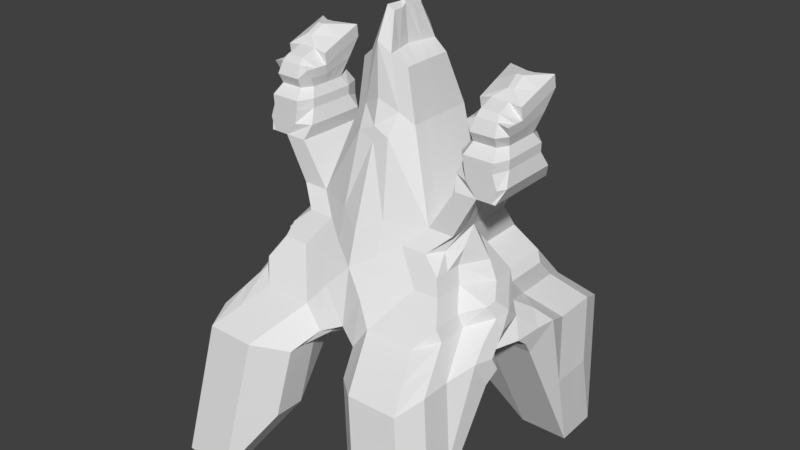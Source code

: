 # Source: 4_legged_being.blend  (saved by Blender 2.79.0; exported with 4.5.12 LTS)
import bpy
from mathutils import Matrix  # noqa: F401  (used for matrix-valued properties, if any)

bpy.ops.wm.read_factory_settings(use_empty=True)
scene = bpy.context.scene
scene.name = 'Scene'

# ---- collections
col_collection_1 = bpy.data.collections.new('Collection 1'); scene.collection.children.link(col_collection_1)

# ---- world
world_world = bpy.data.worlds.new('World'); scene.world = world_world
world_world.color = (0.05088, 0.05088, 0.05088)
world_world.use_sun_shadow = False
world_world.sun_shadow_jitter_overblur = 0.0
world_world.cycles.sampling_method = 'MANUAL'

# ---- meshes
me_icosphere = bpy.data.meshes.new('Icosphere')
me_icosphere.from_pydata([(-1.235, 1.384, 0.4887), (-1.236, 1.147, 0.7417), (-1.019, -1.616, -1.498), (-1.048, 1.108, -1.577), (-1.644, 1.674, -1.577), (-0.5, -0.6123, 1.419), (-0.88, -1.868, -0.6371), (-0.2728, -0.7544, 1.257), (-0.9793, 0.02928, 0.2304), (-1.552, 1.794, -0.7733), (-1.46, 1.913, 0.03013), (-0.2454, -1.128, 0.3007), (-1.003, -0.5587, 0.09969), (-0.9825, 0.2951, 0.06998), (-0.7877, -0.7516, 1.053), (-0.3878, 0.03881, 2.641), (-0.03427, 0.009242, 3.802), (-0.5233, -0.6656, 0.05947), (-1.348, 1.649, 0.2594), (-0.9855, 0.674, 1.432), (-0.4982, 0.8479, 1.423), (-0.3245, 1.223, 0.2074), (-0.391, -0.2602, 2.633), (-1.011, -1.087, -0.699), (-0.5369, 0.8104, -0.8253), (-0.6329, 0.9014, 0.9946), (-0.4374, 1.487, -0.02185), (-0.1835, 0.4965, 2.294), (-0.3788, 0.5963, 2.633), (-0.5314, -1.194, -0.7392), (-1.015, 0.7016, -0.7534), (-0.2123, 0.5307, 2.76), (-0.4453, 0.9297, -0.02185), (-0.3871, -1.074, 0.1214), (-0.2244, -0.3258, 2.76), (-0.3029, 0.8629, 1.415), (-0.3246, 1.216, 0.7594), (-0.1947, -0.4695, 2.506), (-0.3254, 0.9788, 1.012), (-0.6313, 1.376, 0.4887), (-0.6321, 1.139, 0.7417), (-0.6439, -0.6819, 1.236), (-0.7357, -1.747, 0.2235), (-0.8571, 1.904, 0.03013), (-0.7442, 1.64, 0.2594), (-0.3324, 0.6653, 0.2074), (-0.9771, -0.3693, 0.23), (-0.4335, 0.3396, 0.3475), (-0.529, 1.368, -0.8253), (-0.504, 0.4039, -0.001928), (-0.05557, -0.1906, 3.771), (-0.7231, -0.04629, 1.632), (-1.04, 1.666, -1.577), (-0.9487, 1.785, -0.7733), (-0.6147, -0.9313, 0.8177), (-1.441, -0.3461, 0.9056), (-1.508, -0.2617, 0.7491), (-1.521, -0.1695, 0.7639), (-1.329, 0.2743, 0.8916), (-1.446, 0.1325, 0.7724), (-1.171, 0.06022, 1.207), (-1.244, 0.3523, 0.9946), (-1.328, 0.5114, 0.6386), (-1.573, -0.2309, 0.6002), (-1.6, -1.161, -0.5353), (-1.622, -1.608, -1.498), (-0.4167, -0.8241, 1.075), (-1.652, 1.117, -1.577), (-1.614, -1.079, -0.699), (-1.268, -0.5258, 0.67), (-1.49, 0.02759, 0.7756), (-1.533, -0.07735, 0.7788), (-1.021, -0.3046, 1.236), (-1.091, -0.3754, 1.053), (-1.52, 0.09274, 0.6212), (-1.594, 0.05296, 0.3486), (-1.661, 0.8682, -0.6022), (-1.671, 0.6198, 0.3723), (-1.619, 0.7102, -0.7534), (-1.586, 0.3037, 0.06998), (-1.64, 0.3558, 0.3821), (-1.629, 0.4618, 0.2212), (-1.592, -0.6324, 0.2634), (-1.606, -0.5501, 0.09969), (-0.4417, -1.111, 0.5821), (-0.2437, -1.004, 0.8389), (-1.57, 0.9875, 0.2012), (-1.456, -1.041, 0.3253), (-1.577, -0.7147, 0.4271), (-1.621, -0.4775, 0.3972), (-1.468, -0.2288, 0.3189), (-0.5887, -1.429, 0.4028), (-0.3924, -1.446, 0.1214), (-1.386, 0.1366, 0.8958), (-1.457, -0.2252, 0.9251), (-1.315, -0.009457, 1.024), (-1.213, -0.5509, 0.8177), (-1.543, 0.408, 0.5804), (-1.536, -0.5179, 0.5925), (-1.636, -0.3952, 0.2335), (-1.597, 0.1978, 0.2309), (-1.043, -0.2326, 1.419), (-0.9385, 0.3053, 1.227), (-1.362, -0.7832, 0.4976), (-1.449, 0.7495, 0.4199), (-0.9934, 0.1163, 1.432), (-0.9306, 0.863, 1.227), (-1.236, 0.91, 0.9946), (-1.032, 0.485, 1.637), (-1.562, 1.545, 0.2012), (-1.321, 0.8319, 0.8916), (-1.321, 1.069, 0.6386), (-1.654, 1.426, -0.6022), (-1.441, 1.307, 0.4199), (-0.2713, -0.6454, 1.644), (-0.7296, -0.4491, 1.637), (-1.024, -1.988, -1.498), (-0.5367, -1.566, -0.7392), (-1.218, -0.9227, 0.8177), (-1.096, -0.7472, 1.053), (-1.628, -1.98, -1.498), (-1.027, -0.6765, 1.236), (-1.483, -1.859, -0.6371), (-1.339, -1.739, 0.2235), (-1.192, -1.42, 0.4028), (-1.045, -1.102, 0.5821), (-0.8184, -0.6077, 1.419), (-1.605, -1.533, -0.5353), (-1.273, -0.8977, 0.67), (-1.461, -1.413, 0.3253), (-1.367, -1.155, 0.4976), (-0.2896, 0.03918, 3.25), (-0.2837, 0.3843, 3.243), (-0.07403, 0.005998, 3.39), (-0.1263, -0.3255, 3.369), (-0.116, 0.4005, 3.369), (-0.2928, -0.2599, 3.243), (-0.08474, 0.2001, 3.779), (-0.5367, -0.1692, 0.2175), (-0.9379, -0.1749, 0.2389), (-0.03427, 0.009242, 4.089), (-0.08474, 0.2001, 4.066), (-0.7164, 0.4805, 1.637), (-1.04, -0.07274, 1.637), (-1.046, -0.4446, 1.637), (-1.039, 0.4855, 2.145), (-1.271, 0.4888, 2.145), (-1.045, -0.04122, 2.14), (-1.231, -0.06953, 2.145), (-1.052, -0.444, 2.145), (-1.32, -0.4402, 2.145), (-1.043, 0.2994, 2.478), (-1.115, 0.4883, 2.41), (-1.047, -0.02352, 2.475), (-1.517, 0.2268, 2.699), (-1.051, -0.2704, 2.478), (-1.152, -0.4409, 2.463), (-1.543, -0.0651, 2.145), (-1.549, -0.437, 2.145), (-1.536, 0.4926, 2.145), (-1.578, -0.0421, 2.479), (-1.581, -0.2713, 2.479), (-1.573, 0.3016, 2.479), (-1.05, 0.4877, 3.12), (-1.231, 0.4889, 3.12), (-1.058, -0.03944, 2.913), (-1.199, -0.07329, 3.091), (-1.088, -0.3224, 2.912), (-1.195, -0.3221, 2.958), (-1.578, 0.4923, 3.12), (-1.57, -0.06567, 2.93), (-1.574, -0.3189, 2.93), (-1.521, -0.03037, 2.699), (-1.181, -0.3286, 2.7), (-1.102, -0.2012, 2.699), (-1.099, -0.01647, 2.696), (-1.15, 0.3664, 2.75), (-1.096, 0.2251, 2.699), (-1.523, -0.2018, 2.699), (-1.399, 0.4909, 2.41), (-1.506, -0.4376, 2.145), (-1.417, -0.0669, 2.145), (-1.456, 0.4915, 2.145), (-1.498, -0.4389, 2.463), (-1.376, 0.4909, 3.12), (-1.41, -0.07169, 3.091), (-1.45, -0.3206, 2.958), (-1.456, -0.3272, 2.7), (-1.387, 0.3684, 2.75), (-1.472, -0.3816, 2.815), (-1.507, -0.4383, 2.582), (-1.172, -0.3829, 2.813), (-1.141, -0.4415, 2.582), (-1.045, 0.4638, 3.264), (-1.317, 0.3599, 3.272), (-1.053, -0.06331, 3.057), (-1.328, 0.018, 3.193), (-1.406, 0.3612, 3.272), (-1.574, 0.4684, 3.264), (-1.566, -0.08953, 3.074), (-1.397, 0.01899, 3.193), (-0.3833, 0.3176, 2.637), (-0.9345, 0.5842, 1.227), (-1.325, 0.5531, 0.8916), (-0.4413, 1.209, -0.02185), (-0.9895, 0.3952, 1.432), (-1.24, 0.6311, 0.9946), (-0.533, 1.089, -0.8253), (-1.324, 0.7903, 0.6386), (-0.3284, 0.9442, 0.2074), (-1.044, 1.387, -1.577), (-1.648, 1.396, -1.577), (-1.445, 1.028, 0.4199), (-1.657, 1.147, -0.6022), (-1.566, 1.266, 0.2012), (-0.2866, 0.2117, 3.247), (-0.095, 0.2032, 3.38), (-0.0595, 0.1047, 3.791), (-0.0595, 0.1047, 4.077), (-1.251, 0.2097, 2.145), (-1.042, 0.2222, 2.143), (-1.045, 0.1379, 2.477), (-1.539, 0.2137, 2.145), (-1.575, 0.1298, 2.479), (-1.054, 0.2241, 3.016), (-1.574, 0.2133, 3.025), (-1.098, 0.1043, 2.697), (-1.519, 0.09819, 2.699), (-1.437, 0.2123, 2.145), (-1.306, 0.189, 3.284), (-1.049, 0.2003, 3.161), (-1.57, 0.1894, 3.169), (-1.386, 0.1901, 3.284), (-1.036, 0.2061, 1.637), (-0.7197, 0.2171, 1.635), (-1.364, -0.9692, 0.4976), (-1.022, -1.802, -1.498), (-1.625, -1.794, -1.498), (-0.5341, -1.38, -0.7392), (-0.3898, -1.26, 0.1214), (-0.1227, -0.9483, 0.3097), (-0.04995, -0.05794, 3.772), (-1.215, -0.7368, 0.8177), (-1.602, -1.347, -0.5353), (-0.3894, -0.1107, 2.637), (-1.458, -1.227, 0.3253), (-1.094, -0.5613, 1.053), (-0.9308, -0.4202, 1.419), (-1.024, -0.4906, 1.236), (-1.27, -0.7117, 0.67), (-0.7263, -0.2477, 1.635), (-0.1002, -0.1597, 3.38), (-0.2912, -0.1103, 3.247), (-1.043, -0.2587, 1.637), (-1.049, -0.2426, 2.143), (-1.276, -0.2549, 2.145), (-1.049, -0.147, 2.477), (-1.546, -0.251, 2.145), (-1.579, -0.1567, 2.479), (-1.073, -0.1809, 2.912), (-1.202, -0.257, 3.024), (-1.572, -0.1923, 2.93), (-1.522, -0.1161, 2.699), (-1.101, -0.1088, 2.697), (-1.427, -0.2552, 3.024), (-1.461, -0.2522, 2.145), (-0.9919, 0.3925, 2.312), (-0.9973, -0.03237, 2.308), (-1.187, -0.4406, 2.304), (-1.003, -0.3572, 2.312), (-1.144, 0.4886, 2.278), (-1.62, -0.3541, 2.312), (-1.615, -0.0536, 2.312), (-1.609, 0.3971, 2.312), (-1.556, -0.4383, 2.304), (-1.537, 0.4912, 2.278), (-1.612, 0.1718, 2.312), (-0.9946, 0.18, 2.31), (-1.617, -0.2039, 2.312), (-0.9999, -0.1948, 2.31), (-1.572, 0.3017, 2.588), (-1.043, 0.2994, 2.587), (-1.577, -0.04206, 2.588), (-1.051, -0.2704, 2.587), (-1.047, -0.02348, 2.584), (-1.115, 0.4884, 2.588), (-1.581, -0.2713, 2.588), (-1.398, 0.491, 2.588), (-1.575, 0.1298, 2.588), (-1.045, 0.138, 2.586), (-1.049, -0.1469, 2.586), (-1.579, -0.1567, 2.588), (-1.554, -0.045, 2.818), (-1.087, -0.257, 2.81), (-1.072, -0.02542, 2.809), (-1.233, 0.4291, 2.931), (-1.557, -0.2558, 2.818), (-1.556, 0.349, 2.901), (-1.067, 0.346, 2.901), (-1.377, 0.4312, 2.931), (-1.07, 0.1603, 2.855), (-1.555, 0.152, 2.86), (-1.556, -0.1504, 2.818), (-1.08, -0.1412, 2.809), (1.235, 1.384, 0.4887), (1.236, 1.147, 0.7417), (1.019, -1.616, -1.498), (1.048, 1.108, -1.577), (1.644, 1.674, -1.577), (0.5, -0.6123, 1.419), (0.88, -1.868, -0.6371), (0.2728, -0.7544, 1.257), (0.9793, 0.02928, 0.2304), (1.552, 1.794, -0.7733), (1.46, 1.913, 0.03013), (0.2454, -1.128, 0.3007), (1.003, -0.5587, 0.09969), (0.9825, 0.2951, 0.06998), (0.7877, -0.7516, 1.053), (0.3878, 0.03881, 2.641), (0.03427, 0.009242, 3.802), (0.5233, -0.6656, 0.05947), (1.348, 1.649, 0.2594), (0.9855, 0.674, 1.432), (0.4982, 0.8479, 1.423), (0.0, 1.066, 0.472), (0.3245, 1.223, 0.2074), (0.0, 0.4634, 2.886), (0.391, -0.2602, 2.633), (1.011, -1.087, -0.699), (0.5369, 0.8104, -0.8253), (0.6329, 0.9014, 0.9946), (0.4374, 1.487, -0.02185), (0.1835, 0.4965, 2.294), (0.3788, 0.5963, 2.633), (0.5314, -1.194, -0.7392), (1.015, 0.7016, -0.7534), (0.2123, 0.5307, 2.76), (0.0, 0.4487, 2.383), (0.4453, 0.9297, -0.02185), (0.3871, -1.074, 0.1214), (0.0, 0.9312, 1.245), (0.2244, -0.3258, 2.76), (0.0, 0.5031, 2.211), (0.3029, 0.8629, 1.415), (0.3246, 1.216, 0.7594), (0.0, 1.056, 1.03), (0.0, -0.3931, 2.886), (0.0, -0.4569, 2.595), (0.1947, -0.4695, 2.506), (0.3254, 0.9788, 1.012), (0.6313, 1.376, 0.4887), (0.6321, 1.139, 0.7417), (0.0, -0.4803, 2.432), (0.6439, -0.6819, 1.236), (0.7357, -1.747, 0.2235), (0.8571, 1.904, 0.03013), (0.7442, 1.64, 0.2594), (0.3324, 0.6653, 0.2074), (0.9771, -0.3693, 0.23), (0.4335, 0.3396, 0.3475), (0.529, 1.368, -0.8253), (0.504, 0.4039, -0.001928), (0.05557, -0.1906, 3.771), (0.0, -0.769, 0.3187), (0.0, 0.3532, 0.3497), (0.0, -0.8026, 0.4098), (0.7231, -0.04629, 1.632), (0.0, -0.7882, 1.482), (1.04, 1.666, -1.577), (0.9487, 1.785, -0.7733), (0.6147, -0.9313, 0.8177), (1.441, -0.3461, 0.9056), (1.508, -0.2617, 0.7491), (1.521, -0.1695, 0.7639), (1.329, 0.2743, 0.8916), (1.446, 0.1325, 0.7724), (1.171, 0.06022, 1.207), (1.244, 0.3523, 0.9946), (1.328, 0.5114, 0.6386), (1.573, -0.2309, 0.6002), (1.6, -1.161, -0.5353), (1.622, -1.608, -1.498), (0.4167, -0.8241, 1.075), (1.652, 1.117, -1.577), (1.614, -1.079, -0.699), (1.268, -0.5258, 0.67), (1.49, 0.02759, 0.7756), (1.533, -0.07735, 0.7788), (1.021, -0.3046, 1.236), (1.091, -0.3754, 1.053), (1.52, 0.09274, 0.6212), (1.594, 0.05296, 0.3486), (1.661, 0.8682, -0.6022), (1.671, 0.6198, 0.3723), (1.619, 0.7102, -0.7534), (1.586, 0.3037, 0.06998), (1.64, 0.3558, 0.3821), (1.629, 0.4618, 0.2212), (1.592, -0.6324, 0.2634), (1.606, -0.5501, 0.09969), (0.4417, -1.111, 0.5821), (0.2437, -1.004, 0.8389), (1.57, 0.9875, 0.2012), (1.456, -1.041, 0.3253), (1.577, -0.7147, 0.4271), (1.621, -0.4775, 0.3972), (1.468, -0.2288, 0.3189), (0.5887, -1.429, 0.4028), (0.3924, -1.446, 0.1214), (1.386, 0.1366, 0.8958), (1.457, -0.2252, 0.9251), (1.315, -0.009457, 1.024), (1.213, -0.5509, 0.8177), (1.543, 0.408, 0.5804), (1.536, -0.5179, 0.5925), (1.636, -0.3952, 0.2335), (1.597, 0.1978, 0.2309), (1.043, -0.2326, 1.419), (0.9385, 0.3053, 1.227), (1.362, -0.7832, 0.4976), (1.449, 0.7495, 0.4199), (0.9934, 0.1163, 1.432), (0.9306, 0.863, 1.227), (1.236, 0.91, 0.9946), (1.032, 0.485, 1.637), (1.562, 1.545, 0.2012), (1.321, 0.8319, 0.8916), (1.321, 1.069, 0.6386), (1.654, 1.426, -0.6022), (1.441, 1.307, 0.4199), (0.2713, -0.6454, 1.644), (0.7296, -0.4491, 1.637), (1.024, -1.988, -1.498), (0.5367, -1.566, -0.7392), (0.0, -0.8972, 1.096), (0.0, -1.021, 0.4098), (1.218, -0.9227, 0.8177), (1.096, -0.7472, 1.053), (1.628, -1.98, -1.498), (1.027, -0.6765, 1.236), (1.483, -1.859, -0.6371), (1.339, -1.739, 0.2235), (1.192, -1.42, 0.4028), (1.045, -1.102, 0.5821), (0.8184, -0.6077, 1.419), (1.605, -1.533, -0.5353), (1.273, -0.8977, 0.67), (1.461, -1.413, 0.3253), (1.367, -1.155, 0.4976), (0.2896, 0.03918, 3.25), (0.2837, 0.3843, 3.243), (0.07403, 0.005998, 3.39), (0.1263, -0.3255, 3.369), (0.0, -0.3914, 3.495), (0.0, 0.4652, 3.495), (0.116, 0.4005, 3.369), (0.2928, -0.2599, 3.243), (0.0, -0.01586, 3.828), (0.0, -0.231, 3.837), (0.0, 0.2909, 3.773), (0.08474, 0.2001, 3.779), (0.5367, -0.1692, 0.2175), (0.0, -0.2053, 0.3224), (0.9379, -0.1749, 0.2389), (0.0, 0.2909, 4.067), (0.03427, 0.009242, 4.089), (0.0, -0.01586, 4.114), (0.08474, 0.2001, 4.066), (0.7164, 0.4805, 1.637), (1.04, -0.07274, 1.637), (1.046, -0.4446, 1.637), (1.039, 0.4855, 2.145), (1.271, 0.4888, 2.145), (1.045, -0.04122, 2.14), (1.231, -0.06953, 2.145), (1.052, -0.444, 2.145), (1.32, -0.4402, 2.145), (1.043, 0.2994, 2.478), (1.115, 0.4883, 2.41), (1.047, -0.02352, 2.475), (1.517, 0.2268, 2.699), (1.051, -0.2704, 2.478), (1.152, -0.4409, 2.463), (1.543, -0.0651, 2.145), (1.549, -0.437, 2.145), (1.536, 0.4926, 2.145), (1.578, -0.0421, 2.479), (1.581, -0.2713, 2.479), (1.573, 0.3016, 2.479), (1.05, 0.4877, 3.12), (1.231, 0.4889, 3.12), (1.058, -0.03944, 2.913), (1.199, -0.07329, 3.091), (1.088, -0.3224, 2.912), (1.195, -0.3221, 2.958), (1.578, 0.4923, 3.12), (1.57, -0.06567, 2.93), (1.574, -0.3189, 2.93), (1.521, -0.03037, 2.699), (1.181, -0.3286, 2.7), (1.102, -0.2012, 2.699), (1.099, -0.01647, 2.696), (1.15, 0.3664, 2.75), (1.096, 0.2251, 2.699), (1.523, -0.2018, 2.699), (1.399, 0.4909, 2.41), (1.506, -0.4376, 2.145), (1.417, -0.0669, 2.145), (1.456, 0.4915, 2.145), (1.498, -0.4389, 2.463), (1.376, 0.4909, 3.12), (1.41, -0.07169, 3.091), (1.45, -0.3206, 2.958), (1.456, -0.3272, 2.7), (1.387, 0.3684, 2.75), (1.472, -0.3816, 2.815), (1.507, -0.4383, 2.582), (1.172, -0.3829, 2.813), (1.141, -0.4415, 2.582), (1.045, 0.4638, 3.264), (1.317, 0.3599, 3.272), (1.053, -0.06331, 3.057), (1.328, 0.018, 3.193), (1.406, 0.3612, 3.272), (1.574, 0.4684, 3.264), (1.566, -0.08953, 3.074), (1.397, 0.01899, 3.193), (0.3833, 0.3176, 2.637), (0.9345, 0.5842, 1.227), (1.325, 0.5531, 0.8916), (0.4413, 1.209, -0.02185), (0.9895, 0.3952, 1.432), (1.24, 0.6311, 0.9946), (0.533, 1.089, -0.8253), (1.324, 0.7903, 0.6386), (0.0, 0.7095, 0.4108), (0.3284, 0.9442, 0.2074), (1.044, 1.387, -1.577), (1.648, 1.396, -1.577), (1.445, 1.028, 0.4199), (1.657, 1.147, -0.6022), (1.566, 1.266, 0.2012), (0.2866, 0.2117, 3.247), (0.095, 0.2032, 3.38), (0.0595, 0.1047, 3.791), (0.0, 0.1375, 4.091), (0.0595, 0.1047, 4.077), (1.251, 0.2097, 2.145), (1.042, 0.2222, 2.143), (1.045, 0.1379, 2.477), (1.539, 0.2137, 2.145), (1.575, 0.1298, 2.479), (1.054, 0.2241, 3.016), (1.574, 0.2133, 3.025), (1.098, 0.1043, 2.697), (1.519, 0.09819, 2.699), (1.437, 0.2123, 2.145), (1.306, 0.189, 3.284), (1.049, 0.2003, 3.161), (1.57, 0.1894, 3.169), (1.386, 0.1901, 3.284), (1.036, 0.2061, 1.637), (0.7197, 0.2171, 1.635), (1.364, -0.9692, 0.4976), (1.022, -1.802, -1.498), (1.625, -1.794, -1.498), (0.5341, -1.38, -0.7392), (0.0, -0.9119, 0.4098), (0.3898, -1.26, 0.1214), (0.1227, -0.9483, 0.3097), (0.04995, -0.05794, 3.772), (1.215, -0.7368, 0.8177), (1.602, -1.347, -0.5353), (0.3894, -0.1107, 2.637), (1.458, -1.227, 0.3253), (1.094, -0.5613, 1.053), (0.9308, -0.4202, 1.419), (1.024, -0.4906, 1.236), (1.27, -0.7117, 0.67), (0.7263, -0.2477, 1.635), (0.1002, -0.1597, 3.38), (0.2912, -0.1103, 3.247), (0.0, -0.1235, 3.832), (1.043, -0.2587, 1.637), (1.049, -0.2426, 2.143), (1.276, -0.2549, 2.145), (1.049, -0.147, 2.477), (1.546, -0.251, 2.145), (1.579, -0.1567, 2.479), (1.073, -0.1809, 2.912), (1.202, -0.257, 3.024), (1.572, -0.1923, 2.93), (1.522, -0.1161, 2.699), (1.101, -0.1088, 2.697), (1.427, -0.2552, 3.024), (1.461, -0.2522, 2.145), (0.9919, 0.3925, 2.312), (0.9973, -0.03237, 2.308), (1.187, -0.4406, 2.304), (1.003, -0.3572, 2.312), (1.144, 0.4886, 2.278), (1.62, -0.3541, 2.312), (1.615, -0.0536, 2.312), (1.609, 0.3971, 2.312), (1.556, -0.4383, 2.304), (1.537, 0.4912, 2.278), (1.612, 0.1718, 2.312), (0.9946, 0.18, 2.31), (1.617, -0.2039, 2.312), (0.9999, -0.1948, 2.31), (1.572, 0.3017, 2.588), (1.043, 0.2994, 2.587), (1.577, -0.04206, 2.588), (1.051, -0.2704, 2.587), (1.047, -0.02348, 2.584), (1.115, 0.4884, 2.588), (1.581, -0.2713, 2.588), (1.398, 0.491, 2.588), (1.575, 0.1298, 2.588), (1.045, 0.138, 2.586), (1.049, -0.1469, 2.586), (1.579, -0.1567, 2.588), (1.554, -0.045, 2.818), (1.087, -0.257, 2.81), (1.072, -0.02542, 2.809), (1.233, 0.4291, 2.931), (1.557, -0.2558, 2.818), (1.556, 0.349, 2.901), (1.067, 0.346, 2.901), (1.377, 0.4312, 2.931), (1.07, 0.1603, 2.855), (1.555, 0.152, 2.86), (1.556, -0.1504, 2.818), (1.08, -0.1412, 2.809)], [], [(41, 5, 126, 121), (6, 116, 117), (92, 6, 117), (85, 54, 84), (116, 6, 122, 120), (54, 14, 119, 118), (42, 91, 124, 123), (84, 54, 118, 125), (14, 41, 121, 119), (66, 14, 54), (91, 92, 11), (85, 66, 54), (109, 10, 9), (112, 109, 9), (112, 9, 4), (91, 11, 84), (85, 11, 436), (1, 0, 111), (110, 1, 111), (85, 436, 435), (18, 10, 109, 113), (0, 18, 113, 111), (107, 1, 110), (27, 343, 35), (66, 435, 7), (3, 24, 30), (30, 49, 13), (30, 24, 49), (33, 29, 17), (17, 23, 12), (17, 29, 23), (29, 2, 23), (41, 66, 7), (41, 7, 5), (32, 49, 24), (12, 46, 17), (35, 25, 107, 106), (40, 39, 0, 1), (53, 26, 48), (53, 48, 52), (25, 40, 1, 107), (53, 52, 4, 9), (44, 43, 10, 18), (142, 20, 19, 108), (43, 53, 9, 10), (20, 35, 106, 19), (38, 346, 36), (40, 38, 36), (40, 36, 39), (39, 44, 18, 0), (38, 25, 35), (368, 353, 114), (7, 368, 114), (341, 38, 35), (341, 35, 343), (338, 343, 27), (31, 338, 27), (31, 27, 28), (44, 39, 21), (7, 114, 5), (115, 5, 114), (37, 115, 114), (37, 114, 353), (22, 115, 37), (435, 368, 7), (26, 44, 21), (36, 325, 21), (36, 21, 39), (33, 17, 364), (45, 365, 47), (49, 45, 47), (346, 325, 36), (43, 44, 26), (327, 338, 31), (346, 38, 341), (25, 38, 40), (43, 26, 53), (32, 45, 49), (13, 49, 47), (14, 66, 41), (84, 11, 85), (42, 92, 91), (435, 66, 85), (238, 239, 92, 117), (12, 23, 68, 83), (42, 6, 92), (347, 34, 348), (212, 208, 111, 113), (236, 238, 117, 116), (47, 8, 75, 100), (23, 2, 65, 68), (209, 204, 26, 21), (75, 8, 139, 90), (203, 206, 107, 110), (3, 30, 78, 67), (13, 47, 100, 79), (202, 205, 19, 106), (240, 568, 436, 11), (46, 12, 83, 99), (237, 236, 116, 120), (244, 22, 136, 252), (327, 31, 135, 455), (204, 207, 48, 26), (30, 13, 79, 78), (245, 243, 127, 129), (239, 240, 11, 92), (242, 249, 128, 118), (34, 347, 454, 134), (246, 242, 118, 119), (253, 247, 126, 144), (205, 233, 108, 19), (31, 28, 132, 135), (243, 237, 120, 127), (206, 202, 106, 107), (211, 213, 112, 4), (105, 102, 61, 60), (56, 55, 57), (77, 76, 81), (88, 82, 64), (77, 86, 76), (244, 250, 115, 22), (207, 210, 52, 48), (71, 93, 70), (71, 94, 93), (61, 95, 60), (73, 55, 96), (75, 74, 80), (104, 86, 77, 97), (77, 81, 80), (235, 245, 129, 130), (88, 89, 82), (56, 63, 98), (98, 89, 88), (98, 63, 89), (63, 90, 89), (82, 99, 83), (82, 89, 99), (89, 90, 99), (248, 246, 119, 121), (56, 98, 103, 69), (98, 88, 87, 103), (80, 100, 75), (80, 81, 100), (81, 79, 100), (62, 104, 97, 59), (234, 201, 28, 142), (208, 203, 110, 111), (80, 97, 77), (80, 74, 97), (74, 59, 97), (247, 248, 121, 126), (96, 55, 69), (55, 56, 69), (60, 72, 101), (60, 95, 72), (95, 73, 72), (93, 95, 61), (93, 94, 95), (94, 73, 95), (70, 58, 59), (70, 93, 58), (93, 61, 58), (58, 62, 59), (536, 209, 21, 325), (210, 211, 4, 52), (57, 71, 63), (249, 235, 130, 128), (87, 88, 64), (214, 212, 113, 109), (213, 214, 109, 112), (64, 68, 65), (64, 82, 68), (82, 83, 68), (81, 78, 79), (81, 76, 78), (76, 67, 78), (57, 94, 71), (57, 55, 94), (55, 73, 94), (143, 105, 60, 101), (6, 42, 123, 122), (348, 37, 353), (348, 34, 37), (34, 22, 37), (91, 84, 125, 124), (5, 115, 144, 126), (123, 129, 122), (130, 129, 123, 124), (128, 130, 124, 125), (118, 128, 125), (122, 127, 120), (122, 129, 127), (138, 47, 365, 463), (138, 17, 46, 139), (71, 70, 74), (142, 28, 20), (251, 252, 136, 134), (215, 216, 135, 132), (134, 454, 459, 50), (251, 134, 50, 241), (201, 15, 131, 215), (22, 34, 134, 136), (218, 546, 465, 141), (217, 16, 140, 218), (216, 133, 16, 217), (455, 135, 137, 460), (56, 57, 63), (47, 138, 139, 8), (17, 138, 463, 364), (70, 59, 74), (20, 28, 27, 35), (16, 458, 467, 140), (241, 583, 458, 16), (460, 137, 141, 465), (144, 115, 149, 150), (250, 51, 147, 254), (265, 180, 158, 257), (277, 266, 151, 221), (234, 142, 145, 220), (233, 143, 148, 219), (253, 144, 150, 255), (142, 108, 146, 145), (298, 295, 164, 163), (268, 269, 155, 156), (301, 292, 170, 225), (279, 267, 153, 256), (266, 270, 152, 151), (278, 271, 161, 258), (276, 272, 160, 223), (275, 182, 159, 273), (228, 181, 157, 222), (173, 174, 293, 191), (274, 183, 161, 271), (259, 260, 168, 167), (224, 163, 193, 230), (170, 185, 200, 199), (264, 185, 170, 261), (299, 297, 169, 184), (300, 298, 163, 224), (187, 173, 191, 189), (173, 187, 190, 192), (291, 286, 178, 262), (289, 281, 177, 226), (287, 280, 154, 188), (156, 155, 283, 192), (288, 282, 172, 227), (290, 284, 175, 263), (281, 285, 176, 177), (285, 287, 188, 176), (161, 183, 190, 286), (178, 187, 189, 296), (295, 299, 184, 164), (268, 156, 183, 274), (219, 148, 181, 228), (270, 146, 182, 275), (255, 150, 180, 265), (189, 191, 168, 186), (192, 190, 183, 156), (303, 263, 175, 294), (302, 262, 178, 296), (229, 230, 193, 194), (232, 197, 198, 231), (166, 165, 195, 196), (184, 197, 194, 164), (163, 164, 194, 193), (225, 170, 199, 231), (184, 169, 198, 197), (229, 232, 197, 194), (166, 185, 200, 196), (260, 166, 185, 264), (99, 90, 139, 46), (74, 75, 90, 63), (74, 63, 71), (196, 200, 232, 229), (169, 225, 231, 198), (200, 232, 231, 199), (196, 195, 230, 229), (146, 219, 228, 182), (280, 288, 227, 154), (284, 289, 226, 175), (294, 300, 224, 165), (165, 224, 230, 195), (182, 228, 222, 159), (273, 276, 223, 162), (297, 301, 225, 169), (108, 233, 219, 146), (51, 234, 220, 147), (267, 277, 221, 153), (135, 216, 217, 137), (137, 217, 218, 141), (140, 467, 546, 218), (28, 201, 215, 132), (131, 133, 216, 215), (76, 86, 214, 213), (86, 104, 212, 214), (3, 67, 211, 210), (365, 45, 209, 536), (62, 58, 203, 208), (51, 15, 201, 234), (24, 3, 210, 207), (67, 76, 213, 211), (61, 102, 202, 206), (105, 143, 233, 205), (32, 24, 207, 204), (102, 105, 205, 202), (58, 61, 206, 203), (45, 32, 204, 209), (104, 62, 208, 212), (168, 260, 264, 186), (292, 172, 262, 302), (293, 174, 263, 303), (148, 255, 265, 181), (283, 290, 263, 174), (282, 291, 262, 172), (186, 264, 261, 171), (165, 166, 260, 259), (272, 278, 258, 160), (269, 279, 256, 155), (143, 253, 255, 148), (181, 265, 257, 157), (115, 250, 254, 149), (50, 459, 583, 241), (133, 251, 241, 16), (133, 131, 252, 251), (69, 103, 235, 249), (101, 72, 248, 247), (72, 73, 246, 248), (103, 87, 245, 235), (15, 51, 250, 244), (64, 65, 237, 243), (143, 101, 247, 253), (73, 96, 242, 246), (96, 69, 249, 242), (33, 364, 240, 239), (87, 64, 243, 245), (15, 244, 252, 131), (65, 2, 236, 237), (364, 366, 568, 240), (2, 29, 238, 236), (29, 33, 239, 238), (149, 254, 279, 269), (157, 257, 278, 272), (147, 220, 277, 267), (159, 222, 276, 273), (152, 270, 275, 179), (150, 268, 274, 180), (180, 274, 271, 158), (179, 275, 273, 162), (222, 157, 272, 276), (257, 158, 271, 278), (145, 146, 270, 266), (254, 147, 267, 279), (150, 149, 269, 268), (220, 145, 266, 277), (160, 258, 291, 282), (155, 256, 290, 283), (153, 221, 289, 284), (162, 223, 288, 280), (152, 179, 287, 285), (151, 152, 285, 281), (256, 153, 284, 290), (223, 160, 282, 288), (179, 162, 280, 287), (221, 151, 281, 289), (258, 161, 286, 291), (167, 293, 303, 259), (170, 292, 302, 261), (154, 227, 301, 297), (175, 226, 300, 294), (261, 302, 296, 171), (259, 303, 294, 165), (176, 188, 299, 295), (226, 177, 298, 300), (188, 154, 297, 299), (227, 172, 292, 301), (177, 176, 295, 298), (192, 283, 174, 173), (286, 190, 187, 178), (191, 293, 167, 168), (296, 189, 186, 171), (354, 440, 445, 309), (310, 434, 433), (409, 434, 310), (402, 401, 371), (433, 439, 441, 310), (371, 437, 438, 318), (355, 442, 443, 408), (401, 444, 437, 371), (318, 438, 440, 354), (383, 371, 318), (408, 315, 409), (402, 371, 383), (426, 313, 314), (429, 313, 426), (429, 308, 313), (408, 401, 315), (402, 436, 315), (305, 428, 304), (427, 428, 305), (402, 435, 436), (322, 430, 426, 314), (304, 428, 430, 322), (424, 427, 305), (333, 344, 343), (383, 311, 435), (307, 336, 330), (336, 317, 362), (336, 362, 330), (340, 321, 335), (321, 316, 329), (321, 329, 335), (335, 329, 306), (354, 311, 383), (354, 309, 311), (339, 330, 362), (316, 321, 359), (344, 423, 424, 331), (352, 305, 304, 351), (370, 361, 332), (370, 369, 361), (331, 424, 305, 352), (370, 313, 308, 369), (357, 322, 314, 356), (469, 425, 323, 324), (356, 314, 313, 370), (324, 323, 423, 344), (350, 345, 346), (352, 345, 350), (352, 351, 345), (351, 304, 322, 357), (350, 344, 331), (368, 431, 353), (311, 431, 368), (341, 344, 350), (341, 343, 344), (338, 333, 343), (337, 333, 338), (337, 334, 333), (357, 326, 351), (311, 309, 431), (432, 431, 309), (349, 431, 432), (349, 353, 431), (328, 349, 432), (435, 311, 368), (332, 326, 357), (345, 326, 325), (345, 351, 326), (340, 364, 321), (358, 360, 365), (362, 360, 358), (346, 345, 325), (356, 332, 357), (327, 337, 338), (346, 341, 350), (331, 352, 350), (356, 370, 332), (339, 362, 358), (317, 360, 362), (318, 354, 383), (401, 402, 315), (355, 408, 409), (435, 402, 383), (567, 434, 409, 569), (316, 400, 385, 329), (355, 409, 310), (347, 348, 342), (540, 430, 428, 535), (565, 433, 434, 567), (360, 417, 392, 312), (329, 385, 382, 306), (537, 326, 332, 531), (392, 407, 464, 312), (530, 427, 424, 533), (307, 384, 395, 336), (317, 396, 417, 360), (529, 423, 323, 532), (570, 315, 436, 568), (359, 416, 400, 316), (566, 439, 433, 565), (574, 582, 457, 328), (327, 455, 456, 337), (531, 332, 361, 534), (336, 395, 396, 317), (575, 448, 446, 573), (569, 409, 315, 570), (572, 437, 447, 579), (342, 453, 454, 347), (576, 438, 437, 572), (584, 471, 445, 577), (532, 323, 425, 562), (337, 456, 451, 334), (573, 446, 439, 566), (533, 424, 423, 529), (539, 308, 429, 541), (422, 377, 378, 419), (373, 374, 372), (394, 398, 393), (405, 381, 399), (394, 393, 403), (574, 328, 432, 580), (534, 361, 369, 538), (388, 387, 410), (388, 410, 411), (378, 377, 412), (390, 413, 372), (392, 397, 391), (421, 414, 394, 403), (394, 397, 398), (564, 449, 448, 575), (405, 399, 406), (373, 415, 380), (415, 405, 406), (415, 406, 380), (380, 406, 407), (399, 400, 416), (399, 416, 406), (406, 416, 407), (578, 440, 438, 576), (373, 386, 420, 415), (415, 420, 404, 405), (397, 392, 417), (397, 417, 398), (398, 417, 396), (379, 376, 414, 421), (563, 469, 334, 528), (535, 428, 427, 530), (397, 394, 414), (397, 414, 391), (391, 414, 376), (577, 445, 440, 578), (413, 386, 372), (372, 386, 373), (377, 418, 389), (377, 389, 412), (412, 389, 390), (410, 378, 412), (410, 412, 411), (411, 412, 390), (387, 376, 375), (387, 375, 410), (410, 375, 378), (375, 376, 379), (536, 325, 326, 537), (538, 369, 308, 539), (374, 380, 388), (579, 447, 449, 564), (404, 381, 405), (542, 426, 430, 540), (541, 429, 426, 542), (381, 382, 385), (381, 385, 399), (399, 385, 400), (398, 396, 395), (398, 395, 393), (393, 395, 384), (374, 388, 411), (374, 411, 372), (372, 411, 390), (470, 418, 377, 422), (310, 441, 442, 355), (348, 353, 349), (348, 349, 342), (342, 349, 328), (408, 443, 444, 401), (309, 445, 471, 432), (442, 441, 448), (449, 443, 442, 448), (447, 444, 443, 449), (437, 444, 447), (441, 439, 446), (441, 446, 448), (462, 463, 365, 360), (462, 464, 359, 321), (388, 391, 387), (469, 324, 334), (581, 453, 457, 582), (543, 451, 456, 544), (453, 363, 459, 454), (581, 571, 363, 453), (528, 543, 450, 319), (328, 457, 453, 342), (547, 468, 465, 546), (545, 547, 466, 320), (544, 545, 320, 452), (455, 460, 461, 456), (373, 380, 374), (360, 312, 464, 462), (321, 364, 463, 462), (387, 391, 376), (324, 344, 333, 334), (320, 466, 467, 458), (571, 320, 458, 583), (460, 465, 468, 461), (471, 477, 476, 432), (580, 585, 474, 367), (596, 588, 485, 507), (608, 550, 478, 597), (563, 549, 472, 469), (562, 548, 475, 470), (584, 586, 477, 471), (469, 472, 473, 425), (629, 490, 491, 626), (599, 483, 482, 600), (632, 554, 497, 623), (610, 587, 480, 598), (597, 478, 479, 601), (609, 589, 488, 602), (607, 552, 487, 603), (606, 604, 486, 509), (557, 551, 484, 508), (500, 518, 624, 501), (605, 602, 488, 510), (590, 494, 495, 591), (553, 559, 520, 490), (497, 526, 527, 512), (595, 592, 497, 512), (630, 511, 496, 628), (631, 553, 490, 629), (514, 516, 518, 500), (500, 519, 517, 514), (622, 593, 505, 617), (620, 555, 504, 612), (618, 515, 481, 611), (483, 519, 614, 482), (619, 556, 499, 613), (621, 594, 502, 615), (612, 504, 503, 616), (616, 503, 515, 618), (488, 617, 517, 510), (505, 627, 516, 514), (626, 491, 511, 630), (599, 605, 510, 483), (548, 557, 508, 475), (601, 606, 509, 473), (586, 596, 507, 477), (516, 513, 495, 518), (519, 483, 510, 517), (634, 625, 502, 594), (633, 627, 505, 593), (558, 521, 520, 559), (561, 560, 525, 524), (493, 523, 522, 492), (511, 491, 521, 524), (490, 520, 521, 491), (554, 560, 526, 497), (511, 524, 525, 496), (558, 521, 524, 561), (493, 523, 527, 512), (591, 595, 512, 493), (416, 359, 464, 407), (391, 380, 407, 392), (391, 388, 380), (523, 558, 561, 527), (496, 525, 560, 554), (527, 526, 560, 561), (523, 558, 559, 522), (473, 509, 557, 548), (611, 481, 556, 619), (615, 502, 555, 620), (625, 492, 553, 631), (492, 522, 559, 553), (509, 486, 551, 557), (604, 489, 552, 607), (628, 496, 554, 632), (425, 473, 548, 562), (367, 474, 549, 563), (598, 480, 550, 608), (456, 461, 545, 544), (461, 468, 547, 545), (466, 547, 546, 467), (334, 451, 543, 528), (450, 543, 544, 452), (393, 541, 542, 403), (403, 542, 540, 421), (307, 538, 539, 384), (365, 536, 537, 358), (379, 535, 530, 375), (367, 563, 528, 319), (330, 534, 538, 307), (384, 539, 541, 393), (378, 533, 529, 419), (422, 532, 562, 470), (339, 531, 534, 330), (419, 529, 532, 422), (375, 530, 533, 378), (358, 537, 531, 339), (421, 540, 535, 379), (495, 513, 595, 591), (623, 633, 593, 499), (624, 634, 594, 501), (475, 508, 596, 586), (614, 501, 594, 621), (613, 499, 593, 622), (513, 498, 592, 595), (492, 590, 591, 493), (603, 487, 589, 609), (600, 482, 587, 610), (470, 475, 586, 584), (508, 484, 588, 596), (432, 476, 585, 580), (363, 571, 583, 459), (452, 320, 571, 581), (452, 581, 582, 450), (386, 579, 564, 420), (418, 577, 578, 389), (389, 578, 576, 390), (420, 564, 575, 404), (319, 574, 580, 367), (381, 573, 566, 382), (470, 584, 577, 418), (390, 576, 572, 413), (413, 572, 579, 386), (340, 569, 570, 364), (404, 575, 573, 381), (319, 450, 582, 574), (382, 566, 565, 306), (364, 570, 568, 366), (306, 565, 567, 335), (335, 567, 569, 340), (476, 600, 610, 585), (484, 603, 609, 588), (474, 598, 608, 549), (486, 604, 607, 551), (479, 506, 606, 601), (477, 507, 605, 599), (507, 485, 602, 605), (506, 489, 604, 606), (551, 607, 603, 484), (588, 609, 602, 485), (472, 597, 601, 473), (585, 610, 598, 474), (477, 599, 600, 476), (549, 608, 597, 472), (487, 613, 622, 589), (482, 614, 621, 587), (480, 615, 620, 550), (489, 611, 619, 552), (479, 616, 618, 506), (478, 612, 616, 479), (587, 621, 615, 480), (552, 619, 613, 487), (506, 618, 611, 489), (550, 620, 612, 478), (589, 622, 617, 488), (494, 590, 634, 624), (497, 592, 633, 623), (481, 628, 632, 556), (502, 625, 631, 555), (592, 498, 627, 633), (590, 492, 625, 634), (503, 626, 630, 515), (555, 631, 629, 504), (515, 630, 628, 481), (556, 632, 623, 499), (504, 629, 626, 503), (519, 500, 501, 614), (617, 505, 514, 517), (518, 495, 494, 624), (627, 498, 513, 516)])
me_icosphere.use_remesh_preserve_volume = False
me_icosphere.use_remesh_preserve_attributes = False
me_icosphere.use_mirror_vertex_groups = False
me_icosphere.update()
arm_armature_001 = bpy.data.armatures.new('Armature.001')  # bones are not reproduced

# ---- objects
ob_armature_001 = bpy.data.objects.new('Armature.001', arm_armature_001)
ob_icosphere = bpy.data.objects.new('Icosphere', me_icosphere)

# ---- transforms, parenting, visibility, modifiers, constraints
ob_armature_001.location = (-0.0558, 0.03374, 2.238)
ob_armature_001.show_in_front = True
ob_armature_001.lineart.crease_threshold = 0.0
ob_icosphere.parent = ob_armature_001
ob_icosphere.matrix_parent_inverse = Matrix(((1.0, 0.0, 0.0, 0.0558), (0.0, 1.0, -9.313e-10, -0.03374), (0.0, 0.0, 1.0, -2.238), (0.0, 0.0, 0.0, 1.0)))
ob_icosphere.location = (0.0, 0.0, 1.074)
ob_icosphere.lineart.crease_threshold = 0.0
_vg = ob_icosphere.vertex_groups.new(name='Bone')
for _i, _w in zip([5, 7, 8, 11, 13, 14, 17, 19, 20, 21, 25, 27, 28, 31, 32, 33, 35, 36, 37, 38, 39, 40, 41, 45, 46, 47, 49, 54, 58, 60, 61, 66, 84, 85, 91, 93, 102, 105, 106, 107, 108, 110, 114, 115, 119, 121, 126, 138, 139, 142, 202, 203, 205, 206, 209, 234, 239, 240, 247, 248, 250, 309, 311, 312, 315, 317, 318, 321, 323, 324, 325, 326, 331, 333, 334, 337, 338, 339, 340, 341, 343, 344, 345, 346, 348, 349, 350, 351, 352, 353, 354, 358, 359, 360, 362, 364, 365, 366, 368, 371, 378, 383, 401, 402, 419, 423, 424, 425, 431, 432, 435, 436, 438, 440, 445, 462, 463, 464, 469, 529, 530, 531, 532, 533, 536, 537, 563, 568, 569, 570, 577, 578], [0.2205, 0.4073, 0.06653, 0.1118, 0.04036, 0.07131, 0.0535, 0.1439, 0.4375, 0.06262, 0.2159, 0.2117, 0.04418, 0.02166, 0.02918, 0.05261, 0.5293, 0.1904, 0.03342, 0.3983, 0.01359, 0.07765, 0.1352, 0.1573, 0.0006443, 0.1788, 0.06476, 0.07174, 0.03037, 0.01689, 0.06408, 0.2152, 0.07766, 0.1962, 0.00345, 0.007081, 0.1561, 0.03363, 0.1961, 0.01914, 0.06102, 0.007787, 0.502, 0.06864, 0.004775, 0.03306, 0.08029, 0.1716, 0.05259, 0.09489, 0.1879, 0.03708, 0.09412, 0.06165, 0.0936, 0.02754, 0.01937, 0.209, 0.01896, 0.008017, 0.004746, 0.2096, 0.4031, 0.07207, 0.108, 0.04852, 0.06769, 0.0496, 0.1317, 0.4366, 0.3241, 0.07523, 0.2198, 0.2123, 0.04392, 0.02172, 0.1543, 0.05336, 0.04789, 0.5566, 0.4844, 0.5297, 0.2024, 0.4597, 0.008276, 0.0328, 0.4019, 0.03053, 0.08798, 0.06313, 0.1291, 0.1735, 0.009524, 0.1877, 0.07513, 0.3565, 0.6213, 0.3162, 0.5644, 0.06489, 0.02274, 0.2097, 0.07169, 0.1912, 0.06165, 0.1973, 0.01208, 0.05183, 0.4981, 0.05824, 0.3852, 0.2335, 0.002254, 0.0286, 0.07555, 0.1764, 0.7648, 0.05841, 0.08816, 0.1583, 0.01179, 0.007264, 0.06269, 0.04368, 0.4016, 0.109, 0.01408, 0.2646, 0.01345, 0.2065, 0.01471, 0.003961]): _vg.add([_i], _w, 'REPLACE')
_vg = ob_icosphere.vertex_groups.new(name='Bone.001')
for _i, _w in zip([5, 7, 15, 16, 19, 20, 22, 27, 28, 31, 34, 35, 37, 50, 51, 106, 108, 114, 115, 131, 132, 133, 134, 135, 136, 137, 142, 201, 215, 216, 234, 241, 244, 250, 251, 252, 309, 311, 319, 320, 323, 324, 327, 328, 333, 334, 337, 338, 341, 342, 343, 344, 347, 348, 349, 353, 363, 368, 423, 425, 431, 432, 450, 451, 452, 453, 454, 455, 456, 457, 458, 459, 460, 461, 469, 528, 543, 544, 563, 571, 574, 581, 582, 583], [0.04529, 0.01571, 0.9511, 0.006757, 0.009451, 0.05801, 0.9472, 0.7137, 0.8965, 0.9313, 0.9603, 0.0692, 0.8957, 0.2235, 0.01444, 0.0003108, 0.006095, 0.1295, 0.02546, 0.9749, 0.9537, 0.979, 0.8488, 0.919, 0.9223, 0.03236, 0.07957, 0.9269, 0.9674, 0.9042, 0.06532, 0.1286, 0.9503, 0.02474, 0.9007, 0.9579, 0.03644, 0.01328, 0.9494, 0.006901, 0.007001, 0.05682, 0.9561, 0.9459, 0.7124, 0.8953, 0.9306, 0.8009, 0.0156, 0.9596, 0.4452, 0.06859, 0.9312, 0.9243, 0.895, 0.8696, 0.223, 0.04216, 0.001653, 0.002309, 0.1278, 0.009006, 0.974, 0.9531, 0.9766, 0.8484, 0.6813, 0.8208, 0.9188, 0.9216, 0.01896, 0.1611, 0.08758, 0.0348, 0.07327, 0.9255, 0.9667, 0.9037, 0.05352, 0.1279, 0.9487, 0.8999, 0.957, 0.1473]): _vg.add([_i], _w, 'REPLACE')
_vg = ob_icosphere.vertex_groups.new(name='Bone.002')
for _i, _w in zip([16, 50, 132, 134, 135, 136, 137, 140, 141, 216, 217, 218, 241, 251, 252, 320, 347, 363, 451, 453, 454, 455, 456, 457, 458, 459, 460, 461, 465, 466, 467, 468, 543, 544, 545, 546, 547, 571, 581, 582, 583], [0.9717, 0.7767, 0.01401, 0.1493, 0.07608, 0.0679, 0.9587, 0.9958, 0.9979, 0.09371, 0.9909, 0.999, 0.8714, 0.09797, 0.02111, 0.9716, 0.04058, 0.7772, 0.01463, 0.1496, 0.3204, 0.1779, 0.07625, 0.0684, 0.9656, 0.8396, 0.9122, 0.9574, 0.9945, 0.9958, 0.9964, 0.9977, 0.0004868, 0.0941, 0.9894, 0.9991, 0.9989, 0.8721, 0.09872, 0.02246, 0.8528]): _vg.add([_i], _w, 'REPLACE')
_vg = ob_icosphere.vertex_groups.new(name='Bone.011')
for _i, _w in zip([1, 5, 7, 14, 15, 19, 20, 22, 25, 27, 28, 35, 37, 38, 41, 51, 54, 55, 56, 57, 58, 59, 60, 61, 62, 63, 66, 69, 70, 71, 72, 73, 74, 75, 80, 84, 85, 93, 94, 95, 96, 97, 98, 101, 102, 104, 105, 106, 107, 108, 110, 111, 114, 115, 118, 119, 121, 126, 128, 142, 143, 144, 145, 146, 147, 148, 149, 150, 151, 152, 153, 154, 155, 156, 157, 158, 159, 160, 161, 162, 165, 166, 167, 168, 170, 171, 172, 173, 174, 175, 176, 177, 178, 179, 180, 181, 182, 183, 186, 187, 188, 189, 190, 191, 192, 195, 201, 202, 203, 205, 206, 208, 219, 220, 221, 222, 223, 224, 226, 227, 228, 233, 234, 242, 244, 246, 247, 248, 249, 250, 253, 254, 255, 256, 257, 258, 259, 260, 261, 262, 263, 264, 265, 266, 267, 268, 269, 270, 271, 272, 273, 274, 275, 276, 277, 278, 279, 280, 281, 282, 283, 284, 285, 286, 287, 288, 289, 290, 291, 292, 293, 294, 295, 296, 297, 298, 299, 300, 301, 302, 303, 311, 341, 344, 346, 353, 368, 402, 431, 435], [0.02213, 0.4949, 0.1889, 0.1969, 0.02955, 0.5487, 0.2662, 0.03156, 0.08625, 0.0265, 0.05134, 0.1811, 0.03522, 0.06831, 0.4144, 0.9433, 0.06879, 0.1306, 0.08406, 0.09776, 0.1922, 0.1302, 0.5728, 0.2508, 0.0843, 0.05658, 0.1638, 0.05314, 0.1229, 0.107, 0.5751, 0.2947, 0.07897, 0.00665, 0.01953, 0.008364, 0.05933, 0.1938, 0.1542, 0.2982, 0.09895, 0.06186, 0.02467, 0.8207, 0.5206, 0.01328, 0.8233, 0.2307, 0.1331, 0.8059, 0.1037, 0.009395, 0.2294, 0.8443, 0.03303, 0.1571, 0.3316, 0.6485, 0.0003056, 0.7493, 0.9839, 0.9424, 0.8913, 0.8953, 0.9957, 0.9955, 0.9777, 0.9691, 0.7558, 0.7886, 0.865, 0.1708, 0.8738, 0.8666, 0.9262, 0.9341, 0.8387, 0.7355, 0.7609, 0.6152, 0.07794, 0.01321, 0.1591, 0.1233, 0.0148, 0.0933, 0.1312, 0.4724, 0.3682, 0.286, 0.2613, 0.2978, 0.2305, 0.7455, 0.938, 0.9516, 0.8532, 0.7946, 0.1032, 0.426, 0.1937, 0.2226, 0.6113, 0.2552, 0.7676, 0.02973, 0.0503, 0.3922, 0.1435, 0.6976, 0.1777, 0.05298, 0.9241, 0.9399, 0.7996, 0.8313, 0.6432, 0.03225, 0.2821, 0.1302, 0.8034, 0.9078, 0.863, 0.06498, 0.03222, 0.223, 0.7417, 0.4501, 0.02497, 0.9151, 0.9649, 0.9884, 0.985, 0.879, 0.9379, 0.7539, 0.1166, 0.08181, 0.06647, 0.1617, 0.3191, 0.06564, 0.9536, 0.8655, 0.9613, 0.9388, 0.9562, 0.8578, 0.8859, 0.8699, 0.7804, 0.8898, 0.8046, 0.7976, 0.9042, 0.8828, 0.9642, 0.4078, 0.607, 0.4704, 0.7338, 0.689, 0.6281, 0.5437, 0.5689, 0.3625, 0.6272, 0.7122, 0.4999, 0.06015, 0.2224, 0.1404, 0.0709, 0.1332, 0.03624, 0.0798, 0.05094, 0.1058, 0.03532, 0.09376, 0.1789, 0.03347, 0.07668, 0.007106, 0.03387, 0.005156, 0.1109, 0.001851, 0.02656, 0.06954]): _vg.add([_i], _w, 'REPLACE')
_vg = ob_icosphere.vertex_groups.new(name='Bone.012')
for _i, _w in zip([145, 146, 150, 151, 152, 153, 154, 155, 156, 157, 158, 159, 160, 161, 162, 163, 164, 165, 166, 167, 168, 169, 170, 171, 172, 173, 174, 175, 176, 177, 178, 179, 180, 181, 182, 183, 184, 185, 186, 187, 188, 189, 190, 191, 192, 193, 194, 195, 196, 197, 198, 199, 200, 219, 220, 221, 222, 223, 224, 225, 226, 227, 228, 229, 230, 231, 232, 256, 257, 258, 259, 260, 261, 262, 263, 264, 265, 266, 267, 268, 269, 270, 271, 272, 273, 274, 275, 276, 277, 278, 279, 280, 281, 282, 283, 284, 285, 286, 287, 288, 289, 290, 291, 292, 293, 294, 295, 296, 297, 298, 299, 300, 301, 302, 303], [0.06401, 0.08538, 0.004536, 0.2374, 0.2002, 0.1338, 0.8286, 0.1252, 0.1325, 0.07227, 0.06431, 0.1528, 0.264, 0.2388, 0.3822, 0.983, 0.9822, 0.9219, 0.9684, 0.8408, 0.8767, 0.9877, 0.9676, 0.9067, 0.8687, 0.5274, 0.6315, 0.7135, 0.7369, 0.7005, 0.7694, 0.2484, 0.06026, 0.04348, 0.1361, 0.2049, 0.9858, 0.9777, 0.8967, 0.5739, 0.8052, 0.7773, 0.3885, 0.7447, 0.2319, 0.99, 0.997, 0.9601, 0.9861, 0.9963, 0.9929, 0.9821, 0.9891, 0.06311, 0.02557, 0.1967, 0.1637, 0.3556, 0.9587, 0.9847, 0.7168, 0.8696, 0.1896, 0.9961, 0.9832, 0.9935, 0.9967, 0.1203, 0.06082, 0.2458, 0.8833, 0.9181, 0.9335, 0.8382, 0.6806, 0.9343, 0.03954, 0.1171, 0.02408, 0.05928, 0.03119, 0.1241, 0.1133, 0.1292, 0.2147, 0.1092, 0.1887, 0.1999, 0.08643, 0.1165, 0.01838, 0.5905, 0.3888, 0.5294, 0.2656, 0.3102, 0.3665, 0.4562, 0.4276, 0.6367, 0.3705, 0.2873, 0.5, 0.9398, 0.7775, 0.8594, 0.9286, 0.8667, 0.9567, 0.9197, 0.9488, 0.8938, 0.9572, 0.9062, 0.8209]): _vg.add([_i], _w, 'REPLACE')
_vg = ob_icosphere.vertex_groups.new(name='Bone.013')
for _i, _w in zip([7, 35, 66, 85, 114, 305, 309, 311, 318, 319, 323, 324, 328, 331, 333, 334, 341, 344, 345, 346, 349, 350, 352, 353, 354, 367, 368, 371, 372, 373, 374, 375, 376, 377, 378, 379, 380, 383, 386, 387, 388, 389, 390, 391, 392, 397, 401, 402, 406, 410, 411, 412, 413, 414, 415, 418, 419, 421, 422, 423, 424, 425, 427, 431, 432, 435, 437, 438, 440, 445, 447, 469, 470, 471, 472, 473, 474, 475, 476, 477, 478, 479, 480, 481, 482, 483, 484, 485, 486, 487, 488, 489, 492, 493, 494, 495, 497, 498, 499, 500, 501, 502, 503, 504, 505, 506, 507, 508, 509, 510, 512, 513, 514, 515, 516, 517, 518, 519, 522, 523, 526, 528, 529, 530, 532, 533, 535, 548, 549, 550, 551, 552, 553, 555, 556, 557, 562, 563, 572, 574, 576, 577, 578, 579, 580, 584, 585, 586, 587, 588, 589, 590, 591, 592, 593, 594, 595, 596, 597, 598, 599, 600, 601, 602, 603, 604, 605, 606, 607, 608, 609, 610, 611, 612, 613, 614, 615, 616, 617, 618, 619, 620, 621, 622, 623, 624, 625, 626, 627, 628, 629, 630, 631, 632, 633, 634], [0.03728, 0.009982, 0.000562, 0.00458, 0.03011, 0.007556, 0.5206, 0.1966, 0.2023, 0.03404, 0.5694, 0.2789, 0.0354, 0.0911, 0.02996, 0.05278, 0.08109, 0.1916, 0.002152, 0.03896, 0.03868, 0.07262, 0.003132, 0.007429, 0.4266, 0.9862, 0.1154, 0.06623, 0.1405, 0.09269, 0.1065, 0.2078, 0.1407, 0.572, 0.2752, 0.08703, 0.06318, 0.1674, 0.06153, 0.1322, 0.116, 0.5695, 0.3021, 0.08573, 0.01185, 0.02224, 0.004529, 0.05915, 0.001533, 0.206, 0.1642, 0.3071, 0.1082, 0.06477, 0.03549, 0.7959, 0.6119, 0.00836, 0.8238, 0.2504, 0.1353, 0.8165, 0.102, 0.2388, 0.8698, 0.07179, 0.03859, 0.1631, 0.3376, 0.6575, 0.006318, 0.7676, 0.9616, 0.9385, 0.8877, 0.8902, 0.9973, 0.989, 0.9814, 0.971, 0.722, 0.7743, 0.9038, 0.1627, 0.9348, 0.9186, 0.9172, 0.9333, 0.8317, 0.7211, 0.7684, 0.604, 0.129, 0.06021, 0.2881, 0.2261, 0.04451, 0.1605, 0.1416, 0.7188, 0.679, 0.3985, 0.2472, 0.2942, 0.4099, 0.734, 0.9377, 0.9442, 0.8469, 0.8097, 0.03297, 0.1811, 0.5093, 0.181, 0.3901, 0.643, 0.475, 0.8672, 0.07033, 0.006274, 0.005311, 0.05208, 0.4263, 0.1492, 0.7283, 0.1861, 0.04703, 0.9225, 0.9361, 0.8055, 0.8256, 0.6298, 0.05085, 0.3172, 0.1276, 0.8038, 0.9051, 0.8866, 0.07055, 0.03655, 0.2299, 0.7384, 0.4522, 0.03575, 0.9466, 0.9516, 0.9913, 0.9824, 0.9343, 0.9331, 0.7502, 0.2102, 0.1503, 0.1102, 0.2096, 0.6006, 0.1161, 0.9495, 0.8545, 0.9759, 0.957, 0.9749, 0.849, 0.8853, 0.857, 0.7699, 0.8925, 0.7954, 0.7855, 0.9022, 0.8761, 0.9823, 0.4002, 0.5256, 0.4725, 0.8653, 0.7583, 0.6049, 0.5804, 0.5563, 0.3594, 0.6368, 0.8371, 0.5243, 0.07466, 0.3947, 0.2137, 0.06112, 0.229, 0.01691, 0.08015, 0.02759, 0.1259, 0.02499, 0.146, 0.3223]): _vg.add([_i], _w, 'REPLACE')
_vg = ob_icosphere.vertex_groups.new(name='Bone.014')
for _i, _w in zip([472, 473, 478, 479, 480, 481, 482, 483, 484, 485, 486, 487, 488, 489, 490, 491, 492, 493, 494, 495, 496, 497, 498, 499, 500, 501, 502, 503, 504, 505, 506, 507, 508, 509, 510, 511, 512, 513, 514, 515, 516, 517, 518, 519, 520, 521, 522, 523, 524, 525, 526, 527, 548, 549, 550, 551, 552, 553, 554, 555, 556, 557, 558, 559, 560, 561, 587, 588, 589, 590, 591, 592, 593, 594, 595, 596, 597, 599, 601, 602, 603, 604, 605, 606, 607, 608, 609, 611, 612, 613, 614, 615, 616, 617, 618, 619, 620, 621, 622, 623, 624, 625, 626, 627, 628, 629, 630, 631, 632, 633, 634], [0.07004, 0.0909, 0.2715, 0.215, 0.09531, 0.8367, 0.06437, 0.08049, 0.08089, 0.06477, 0.1598, 0.2784, 0.2312, 0.3934, 0.9857, 0.9869, 0.8709, 0.9398, 0.7119, 0.7739, 0.993, 0.9527, 0.8395, 0.8583, 0.281, 0.3208, 0.6011, 0.7511, 0.7043, 0.59, 0.2601, 0.06024, 0.05346, 0.1425, 0.1897, 0.9924, 0.9585, 0.8188, 0.4906, 0.818, 0.6099, 0.3568, 0.525, 0.1323, 0.9908, 0.9973, 0.9296, 0.9718, 0.9973, 0.9964, 0.9723, 0.9769, 0.06444, 0.03548, 0.1911, 0.1692, 0.3689, 0.949, 0.9881, 0.6818, 0.8722, 0.189, 0.9915, 0.9759, 0.9934, 0.9921, 0.06517, 0.06522, 0.2494, 0.7897, 0.8497, 0.8897, 0.7903, 0.3991, 0.8839, 0.04666, 0.129, 0.03195, 0.1336, 0.1137, 0.1418, 0.2251, 0.1062, 0.1978, 0.2118, 0.08901, 0.123, 0.5981, 0.4705, 0.5273, 0.1343, 0.241, 0.3898, 0.4195, 0.4404, 0.6398, 0.3611, 0.1625, 0.4756, 0.9253, 0.6052, 0.7861, 0.9384, 0.771, 0.9664, 0.9194, 0.961, 0.8737, 0.9624, 0.854, 0.6775]): _vg.add([_i], _w, 'REPLACE')
_vg = ob_icosphere.vertex_groups.new(name='Bone.003')
for _i, _w in zip([2, 5, 6, 7, 8, 11, 12, 13, 14, 17, 19, 23, 29, 33, 41, 42, 45, 46, 47, 49, 54, 55, 56, 57, 58, 59, 60, 61, 62, 63, 64, 65, 66, 68, 69, 70, 71, 72, 73, 74, 75, 77, 79, 80, 81, 82, 83, 84, 85, 86, 87, 88, 89, 90, 91, 92, 93, 94, 95, 96, 97, 98, 99, 100, 101, 102, 103, 104, 105, 106, 107, 110, 111, 114, 115, 116, 117, 118, 119, 120, 121, 122, 123, 124, 125, 126, 127, 128, 129, 130, 138, 139, 144, 202, 203, 205, 206, 208, 212, 235, 236, 237, 238, 239, 240, 242, 243, 245, 246, 247, 248, 249, 253, 309, 311, 315, 321, 340, 354, 364, 365, 366, 368, 371, 383, 401, 402, 431, 435, 436, 463, 568, 569, 570], [0.05209, 0.1848, 0.9335, 0.2454, 0.6119, 0.7299, 0.9772, 0.131, 0.6859, 0.895, 0.00725, 0.9763, 0.9633, 0.8755, 0.3804, 0.9645, 0.04284, 0.9091, 0.2079, 0.07036, 0.8022, 0.766, 0.792, 0.7335, 0.3481, 0.4999, 0.2408, 0.2376, 0.1738, 0.7909, 0.9829, 0.1249, 0.5021, 0.9399, 0.906, 0.5905, 0.6738, 0.3585, 0.6375, 0.5506, 0.537, 0.1308, 0.1768, 0.2567, 0.1581, 0.9529, 0.9509, 0.8116, 0.5539, 0.032, 0.983, 0.9493, 0.9031, 0.7975, 0.9298, 0.9367, 0.4676, 0.7084, 0.4929, 0.8598, 0.2596, 0.8961, 0.8986, 0.3379, 0.1346, 0.09309, 0.96, 0.08557, 0.06664, 0.009357, 0.02955, 0.06441, 0.003049, 0.0663, 0.0204, 0.04241, 0.9217, 0.9361, 0.7898, 0.0796, 0.5929, 0.9088, 0.9768, 0.9783, 0.9572, 0.2261, 0.9479, 0.9558, 0.9856, 0.9805, 0.6559, 0.7909, 0.02205, 0.06009, 0.1548, 0.03827, 0.1042, 0.07157, 0.01879, 0.974, 0.01904, 0.09438, 0.9366, 0.9093, 0.5357, 0.9073, 0.961, 0.986, 0.7227, 0.1946, 0.4845, 0.9371, 0.001147, 0.003003, 0.07694, 0.1282, 0.004209, 0.05157, 0.005603, 0.3052, 0.02601, 0.3245, 0.08051, 0.02119, 0.06911, 0.06027, 0.1436, 0.01144, 0.2234, 0.3608, 0.0916, 0.3492, 0.02266, 0.2229]): _vg.add([_i], _w, 'REPLACE')
_vg = ob_icosphere.vertex_groups.new(name='Bone.004')
for _i, _w in zip([2, 6, 29, 65, 68, 116, 117, 120, 122, 127, 236, 237, 238, 243], [0.9477, 0.06437, 0.003768, 0.8749, 0.05805, 0.9537, 0.07266, 0.9204, 0.09036, 0.0508, 0.9654, 0.9055, 0.05597, 0.02432]): _vg.add([_i], _w, 'REPLACE')
_vg = ob_icosphere.vertex_groups.new(name='Bone.005')
for _i, _w in zip([5, 7, 11, 17, 33, 41, 54, 66, 84, 85, 91, 114, 239, 240, 306, 309, 310, 311, 312, 315, 316, 317, 318, 321, 323, 329, 335, 340, 354, 355, 358, 359, 360, 362, 364, 365, 366, 368, 371, 372, 373, 374, 375, 376, 377, 378, 379, 380, 381, 382, 383, 385, 386, 387, 388, 389, 390, 391, 392, 394, 396, 397, 398, 399, 400, 401, 402, 403, 404, 405, 406, 407, 408, 409, 410, 411, 412, 413, 414, 415, 416, 417, 418, 419, 420, 421, 422, 423, 424, 427, 431, 432, 433, 434, 435, 436, 437, 438, 439, 440, 441, 442, 443, 444, 445, 446, 447, 448, 449, 462, 463, 464, 471, 529, 530, 532, 533, 535, 540, 564, 565, 566, 567, 568, 569, 570, 572, 573, 575, 576, 577, 578, 579, 584], [0.007001, 0.07957, 0.1352, 0.01053, 0.05634, 0.00959, 0.03094, 0.07293, 0.06637, 0.1506, 0.001491, 0.0129, 0.03029, 0.2307, 0.04851, 0.1783, 0.9222, 0.2477, 0.5928, 0.742, 0.9719, 0.1298, 0.6864, 0.9029, 0.005448, 0.9863, 0.9689, 0.8852, 0.3787, 0.9638, 0.05153, 0.8923, 0.2096, 0.07597, 0.3118, 0.02743, 0.3319, 0.08132, 0.8179, 0.7463, 0.7716, 0.7124, 0.3329, 0.4803, 0.2423, 0.2277, 0.1618, 0.7707, 0.9781, 0.12, 0.5099, 0.9374, 0.8903, 0.5696, 0.6523, 0.3599, 0.6251, 0.5294, 0.5161, 0.1184, 0.1651, 0.2423, 0.1459, 0.9437, 0.9422, 0.8269, 0.5679, 0.01361, 0.9781, 0.9401, 0.8896, 0.7781, 0.9344, 0.9414, 0.4499, 0.6884, 0.4786, 0.8446, 0.2457, 0.8819, 0.8852, 0.3219, 0.1518, 0.0924, 0.9514, 0.07394, 0.07519, 0.004852, 0.01623, 0.05475, 0.06514, 0.01201, 0.07503, 0.9231, 0.2292, 0.3699, 0.9328, 0.7837, 0.08747, 0.5882, 0.8879, 0.9721, 0.9763, 0.9574, 0.2241, 0.9352, 0.9508, 0.9824, 0.9774, 0.6474, 0.09157, 0.769, 0.03273, 0.05769, 0.143, 0.04004, 0.095, 0.05931, 1.771e-05, 0.9688, 0.05654, 0.09566, 0.9402, 0.3576, 0.9171, 0.5466, 0.899, 0.9525, 0.9825, 0.7134, 0.1981, 0.4813, 0.9276, 0.01962]): _vg.add([_i], _w, 'REPLACE')
_vg = ob_icosphere.vertex_groups.new(name='Bone.006')
for _i, _w in zip([306, 310, 382, 385, 433, 434, 439, 441, 446, 565, 566, 567, 573], [0.9506, 0.07544, 0.8797, 0.06012, 0.9248, 0.07205, 0.9125, 0.111, 0.06298, 0.9433, 0.9042, 0.05361, 0.04035]): _vg.add([_i], _w, 'REPLACE')
_vg = ob_icosphere.vertex_groups.new(name='Bone.007')
for _i, _w in zip([0, 1, 3, 4, 8, 9, 10, 13, 18, 19, 20, 21, 24, 25, 26, 30, 32, 35, 36, 38, 39, 40, 43, 44, 45, 46, 47, 48, 49, 52, 53, 55, 56, 57, 58, 59, 60, 61, 62, 63, 67, 69, 70, 71, 72, 73, 74, 75, 76, 77, 78, 79, 80, 81, 82, 83, 86, 88, 89, 90, 93, 94, 95, 96, 97, 98, 99, 100, 102, 104, 105, 106, 107, 108, 109, 110, 111, 112, 113, 138, 139, 142, 202, 203, 204, 205, 206, 207, 208, 209, 211, 212, 213, 214, 233, 324, 325, 326, 331, 339, 341, 344, 345, 346, 350, 352, 358, 360, 365, 463, 531, 536, 537], [0.9627, 0.9206, 0.0646, 0.1389, 0.2915, 0.8721, 0.9624, 0.7948, 0.9732, 0.2296, 0.1736, 0.8619, 0.9382, 0.6177, 0.9669, 0.9254, 0.9165, 0.1354, 0.6651, 0.3949, 0.9375, 0.8597, 0.9719, 0.9714, 0.723, 0.05538, 0.5564, 0.9214, 0.8325, 0.06766, 0.9097, 0.08876, 0.1116, 0.1539, 0.4122, 0.3421, 0.1457, 0.4376, 0.7138, 0.1401, 0.13, 0.01566, 0.2653, 0.2021, 0.02705, 0.03816, 0.3532, 0.4259, 0.9262, 0.832, 0.8874, 0.7821, 0.694, 0.8052, 0.01412, 0.0139, 0.9327, 0.01211, 0.06789, 0.1651, 0.3041, 0.1201, 0.1786, 0.00834, 0.659, 0.05949, 0.07974, 0.6304, 0.213, 0.8676, 0.05948, 0.4917, 0.7841, 0.06847, 0.9708, 0.7958, 0.9258, 0.9229, 0.9613, 0.1355, 0.1371, 0.05451, 0.3289, 0.6495, 0.9477, 0.1368, 0.6448, 0.9216, 0.8547, 0.8027, 0.1152, 0.9346, 0.9226, 0.9598, 0.01435, 0.02175, 0.3271, 0.06888, 0.0253, 0.002924, 0.1276, 0.05286, 0.1059, 0.219, 0.08965, 0.007535, 0.06981, 0.03946, 0.153, 0.0008251, 0.002989, 0.282, 0.08676]): _vg.add([_i], _w, 'REPLACE')
_vg = ob_icosphere.vertex_groups.new(name='Bone.008')
for _i, _w in zip([3, 4, 9, 10, 24, 30, 48, 52, 53, 67, 76, 78, 112, 207, 210, 211, 213], [0.9344, 0.8605, 0.1258, 0.008053, 0.04536, 0.05836, 0.07375, 0.9322, 0.08832, 0.8681, 0.05316, 0.09328, 0.07177, 0.07038, 0.9896, 0.8838, 0.06752]): _vg.add([_i], _w, 'REPLACE')
_vg = ob_icosphere.vertex_groups.new(name='Bone.009')
for _i, _w in zip([20, 21, 25, 35, 36, 38, 45, 47, 209, 304, 305, 307, 308, 312, 313, 314, 317, 322, 323, 324, 325, 326, 330, 331, 332, 336, 339, 341, 344, 345, 346, 350, 351, 352, 356, 357, 358, 359, 360, 361, 362, 365, 369, 370, 372, 373, 374, 375, 376, 377, 378, 379, 380, 384, 386, 387, 388, 389, 390, 391, 392, 393, 394, 395, 396, 397, 398, 399, 400, 403, 405, 406, 407, 410, 411, 412, 413, 414, 415, 416, 417, 418, 419, 421, 422, 423, 424, 425, 426, 427, 428, 429, 430, 462, 464, 469, 529, 530, 531, 532, 533, 534, 535, 536, 537, 538, 539, 540, 541, 542, 562, 576, 578], [0.01585, 0.05633, 0.01738, 0.04738, 0.09464, 0.08291, 0.05845, 0.02956, 0.07231, 0.9727, 0.9394, 0.1093, 0.1036, 0.3011, 0.8932, 0.9717, 0.7881, 0.9817, 0.222, 0.1611, 0.3108, 0.8311, 0.9156, 0.6064, 0.9511, 0.9131, 0.8838, 0.1188, 0.1216, 0.6379, 0.2081, 0.3814, 0.9205, 0.84, 0.9705, 0.9654, 0.6874, 0.06545, 0.5391, 0.8978, 0.8079, 0.1457, 0.1051, 0.9094, 0.1002, 0.1246, 0.1684, 0.4284, 0.3594, 0.1573, 0.4506, 0.7308, 0.1542, 0.08962, 0.02993, 0.2822, 0.2179, 0.03923, 0.05074, 0.3714, 0.4443, 0.9424, 0.8484, 0.8979, 0.7946, 0.7097, 0.8201, 0.02558, 0.0251, 0.9497, 0.02331, 0.07699, 0.1796, 0.3203, 0.133, 0.1922, 0.02066, 0.6748, 0.06822, 0.0894, 0.6454, 0.01088, 0.2162, 0.8864, 0.06803, 0.4701, 0.791, 0.0669, 0.982, 0.813, 0.9466, 0.9473, 0.9747, 0.1372, 0.15, 0.04934, 0.326, 0.6684, 0.9219, 0.1365, 0.6603, 0.897, 0.8774, 0.266, 0.7655, 0.07287, 0.07168, 0.9533, 0.9452, 0.9742, 0.02046, 0.00519, 0.002482]): _vg.add([_i], _w, 'REPLACE')
_vg = ob_icosphere.vertex_groups.new(name='Bone.010')
for _i, _w in zip([307, 308, 313, 330, 336, 361, 369, 370, 384, 393, 395, 429, 534, 538, 539, 541], [0.8886, 0.8961, 0.1056, 0.06315, 0.0667, 0.09279, 0.8945, 0.08775, 0.9092, 0.0321, 0.08554, 0.04987, 0.08878, 0.9264, 0.9279, 0.04726]): _vg.add([_i], _w, 'REPLACE')
_m = ob_icosphere.modifiers.new('Armature', 'ARMATURE')
_m.object = ob_armature_001

# ---- collection membership
col_collection_1.objects.link(ob_armature_001)
col_collection_1.objects.link(ob_icosphere)

# ---- scene / render settings (as saved in the file)
scene.frame_start = 1; scene.frame_end = 250; scene.frame_set(1)
scene.render.engine = 'BLENDER_EEVEE_NEXT'
scene.render.resolution_percentage = 50
scene.render.dither_intensity = 0.0
scene.cycles.use_denoising = False
scene.cycles.samples = 128
scene.cycles.sampling_pattern = 'TABULATED_SOBOL'
scene.cycles.use_adaptive_sampling = False
scene.cycles.use_light_tree = False
scene.cycles.blur_glossy = 0.0
scene.cycles.sample_clamp_indirect = 0.0
scene.view_settings.view_transform = 'Standard'
bpy.context.view_layer.update()

# ---- added for rendering (the .blend has no active camera and no usable light): camera, sun
cam_auto = bpy.data.cameras.new('AutoCamera')
cam_auto.lens = 50.0
cam_auto.sensor_width = 36.0
cam_auto.clip_end = 1000.0
ob_auto_camera = bpy.data.objects.new('AutoCamera', cam_auto)
scene.collection.objects.link(ob_auto_camera)
ob_auto_camera.location = (7.09338, -8.54965, 8.01747)
ob_auto_camera.rotation_euler = (1.09748, -7.21219e-08, 0.694738)
scene.camera = ob_auto_camera
light_auto_sun = bpy.data.lights.new('AutoSun', 'SUN')
light_auto_sun.energy = 3.0
light_auto_sun.angle = 0.0523599
ob_auto_sun = bpy.data.objects.new('AutoSun', light_auto_sun)
scene.collection.objects.link(ob_auto_sun)
ob_auto_sun.rotation_euler = (0.872665, 0.174533, 0.523599)
bpy.context.view_layer.update()
